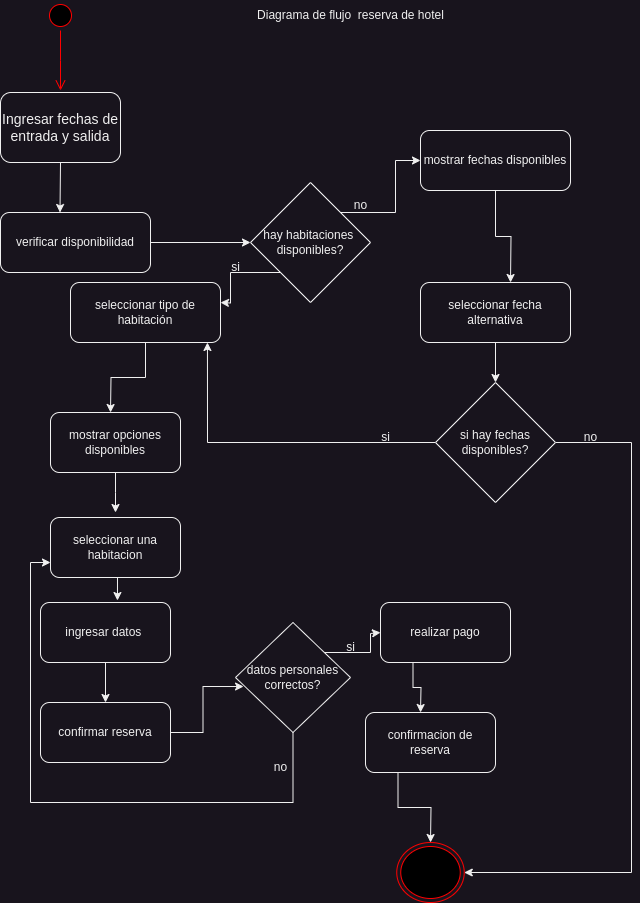

The diagram above was exported from draw.io. Its source (the exported page's mxGraphModel, read from the mxfile embedded in the PNG):
<mxGraphModel dx="880" dy="366" grid="1" gridSize="10" guides="1" tooltips="1" connect="1" arrows="1" fold="1" page="1" pageScale="1" pageWidth="827" pageHeight="1169" math="0" shadow="0">
  <root>
    <mxCell id="0" />
    <mxCell id="1" parent="0" />
    <mxCell id="TcCHXK6jiOZE5FUttsgG-2" value="&lt;font style=&quot;font-size: 14px;&quot;&gt;Ingresar fechas de entrada y salida&lt;/font&gt;" style="rounded=1;whiteSpace=wrap;html=1;" parent="1" vertex="1">
      <mxGeometry x="50" y="100" width="120" height="70" as="geometry" />
    </mxCell>
    <mxCell id="TcCHXK6jiOZE5FUttsgG-4" value="verificar disponibilidad" style="rounded=1;whiteSpace=wrap;html=1;" parent="1" vertex="1">
      <mxGeometry x="50" y="220" width="150" height="60" as="geometry" />
    </mxCell>
    <mxCell id="TcCHXK6jiOZE5FUttsgG-9" value="" style="endArrow=classic;html=1;rounded=0;exitX=1;exitY=0.5;exitDx=0;exitDy=0;" parent="1" source="TcCHXK6jiOZE5FUttsgG-4" edge="1">
      <mxGeometry width="50" height="50" relative="1" as="geometry">
        <mxPoint x="210" y="250" as="sourcePoint" />
        <mxPoint x="300" y="250" as="targetPoint" />
      </mxGeometry>
    </mxCell>
    <mxCell id="TcCHXK6jiOZE5FUttsgG-55" value="" style="endArrow=none;html=1;rounded=0;" parent="1" edge="1">
      <mxGeometry width="50" height="50" relative="1" as="geometry">
        <mxPoint x="130" y="320" as="sourcePoint" />
        <mxPoint x="230" y="319.5" as="targetPoint" />
        <Array as="points">
          <mxPoint x="190" y="319.5" />
        </Array>
      </mxGeometry>
    </mxCell>
    <mxCell id="TcCHXK6jiOZE5FUttsgG-57" value="" style="endArrow=classic;html=1;rounded=0;" parent="1" edge="1">
      <mxGeometry width="50" height="50" relative="1" as="geometry">
        <mxPoint x="110" y="170" as="sourcePoint" />
        <mxPoint x="109.5" y="220" as="targetPoint" />
      </mxGeometry>
    </mxCell>
    <mxCell id="dlspnfoIXlXp2wdw8fK8-1" value="Diagrama de flujo&amp;nbsp; reserva de hotel" style="text;html=1;align=center;verticalAlign=middle;resizable=0;points=[];autosize=1;strokeColor=none;fillColor=none;" parent="1" vertex="1">
      <mxGeometry x="295" y="8" width="210" height="30" as="geometry" />
    </mxCell>
    <mxCell id="gcaoEHhQTasK4RisyCYx-6" style="edgeStyle=orthogonalEdgeStyle;rounded=0;orthogonalLoop=1;jettySize=auto;html=1;exitX=0;exitY=1;exitDx=0;exitDy=0;" parent="1" source="gcaoEHhQTasK4RisyCYx-1" edge="1">
      <mxGeometry relative="1" as="geometry">
        <mxPoint x="270" y="310" as="targetPoint" />
      </mxGeometry>
    </mxCell>
    <mxCell id="gcaoEHhQTasK4RisyCYx-1" value="hay habitaciones&amp;nbsp; disponibles?" style="rhombus;whiteSpace=wrap;html=1;" parent="1" vertex="1">
      <mxGeometry x="300" y="190" width="120" height="120" as="geometry" />
    </mxCell>
    <mxCell id="gcaoEHhQTasK4RisyCYx-3" value="si" style="text;html=1;align=center;verticalAlign=middle;resizable=0;points=[];autosize=1;strokeColor=none;fillColor=none;" parent="1" vertex="1">
      <mxGeometry x="270" y="260" width="30" height="30" as="geometry" />
    </mxCell>
    <mxCell id="gcaoEHhQTasK4RisyCYx-10" style="edgeStyle=orthogonalEdgeStyle;rounded=0;orthogonalLoop=1;jettySize=auto;html=1;exitX=0.5;exitY=1;exitDx=0;exitDy=0;" parent="1" source="gcaoEHhQTasK4RisyCYx-7" edge="1">
      <mxGeometry relative="1" as="geometry">
        <mxPoint x="160" y="420" as="targetPoint" />
      </mxGeometry>
    </mxCell>
    <mxCell id="gcaoEHhQTasK4RisyCYx-7" value="seleccionar tipo de habitación" style="rounded=1;whiteSpace=wrap;html=1;" parent="1" vertex="1">
      <mxGeometry x="120" y="290" width="150" height="60" as="geometry" />
    </mxCell>
    <mxCell id="gcaoEHhQTasK4RisyCYx-12" style="edgeStyle=orthogonalEdgeStyle;rounded=0;orthogonalLoop=1;jettySize=auto;html=1;exitX=0.5;exitY=1;exitDx=0;exitDy=0;" parent="1" source="gcaoEHhQTasK4RisyCYx-11" edge="1">
      <mxGeometry relative="1" as="geometry">
        <mxPoint x="165" y="520" as="targetPoint" />
      </mxGeometry>
    </mxCell>
    <mxCell id="gcaoEHhQTasK4RisyCYx-11" value="mostrar opciones disponibles" style="rounded=1;whiteSpace=wrap;html=1;" parent="1" vertex="1">
      <mxGeometry x="100" y="420" width="130" height="60" as="geometry" />
    </mxCell>
    <mxCell id="uBZVim6Hxlxevm4FSGle-5" style="edgeStyle=orthogonalEdgeStyle;rounded=0;orthogonalLoop=1;jettySize=auto;html=1;exitX=0.5;exitY=1;exitDx=0;exitDy=0;entryX=0.592;entryY=-0.033;entryDx=0;entryDy=0;entryPerimeter=0;" edge="1" parent="1" source="gcaoEHhQTasK4RisyCYx-13" target="uBZVim6Hxlxevm4FSGle-4">
      <mxGeometry relative="1" as="geometry" />
    </mxCell>
    <mxCell id="gcaoEHhQTasK4RisyCYx-13" value="seleccionar una habitacion" style="rounded=1;whiteSpace=wrap;html=1;" parent="1" vertex="1">
      <mxGeometry x="100" y="525" width="130" height="60" as="geometry" />
    </mxCell>
    <mxCell id="gcaoEHhQTasK4RisyCYx-21" style="edgeStyle=orthogonalEdgeStyle;rounded=0;orthogonalLoop=1;jettySize=auto;html=1;exitX=1;exitY=0.5;exitDx=0;exitDy=0;entryX=0.07;entryY=0.582;entryDx=0;entryDy=0;entryPerimeter=0;" parent="1" source="gcaoEHhQTasK4RisyCYx-15" target="gcaoEHhQTasK4RisyCYx-18" edge="1">
      <mxGeometry relative="1" as="geometry">
        <mxPoint x="280" y="690" as="targetPoint" />
      </mxGeometry>
    </mxCell>
    <mxCell id="gcaoEHhQTasK4RisyCYx-15" value="confirmar reserva" style="rounded=1;whiteSpace=wrap;html=1;" parent="1" vertex="1">
      <mxGeometry x="90" y="710" width="130" height="60" as="geometry" />
    </mxCell>
    <mxCell id="gcaoEHhQTasK4RisyCYx-22" style="edgeStyle=orthogonalEdgeStyle;rounded=0;orthogonalLoop=1;jettySize=auto;html=1;exitX=1;exitY=0;exitDx=0;exitDy=0;" parent="1" source="gcaoEHhQTasK4RisyCYx-18" edge="1">
      <mxGeometry relative="1" as="geometry">
        <mxPoint x="430" y="640" as="targetPoint" />
        <Array as="points">
          <mxPoint x="371" y="660" />
          <mxPoint x="420" y="660" />
          <mxPoint x="420" y="641" />
        </Array>
      </mxGeometry>
    </mxCell>
    <mxCell id="uBZVim6Hxlxevm4FSGle-9" style="edgeStyle=orthogonalEdgeStyle;rounded=0;orthogonalLoop=1;jettySize=auto;html=1;exitX=0.5;exitY=1;exitDx=0;exitDy=0;entryX=0;entryY=0.75;entryDx=0;entryDy=0;" edge="1" parent="1" source="gcaoEHhQTasK4RisyCYx-18" target="gcaoEHhQTasK4RisyCYx-13">
      <mxGeometry relative="1" as="geometry">
        <Array as="points">
          <mxPoint x="343" y="810" />
          <mxPoint x="80" y="810" />
          <mxPoint x="80" y="570" />
        </Array>
      </mxGeometry>
    </mxCell>
    <mxCell id="gcaoEHhQTasK4RisyCYx-18" value="datos personales correctos?" style="rhombus;whiteSpace=wrap;html=1;" parent="1" vertex="1">
      <mxGeometry x="285" y="630" width="115" height="110" as="geometry" />
    </mxCell>
    <mxCell id="gcaoEHhQTasK4RisyCYx-24" value="si" style="text;html=1;align=center;verticalAlign=middle;resizable=0;points=[];autosize=1;strokeColor=none;fillColor=none;" parent="1" vertex="1">
      <mxGeometry x="385" y="640" width="30" height="30" as="geometry" />
    </mxCell>
    <mxCell id="gcaoEHhQTasK4RisyCYx-27" style="edgeStyle=orthogonalEdgeStyle;rounded=0;orthogonalLoop=1;jettySize=auto;html=1;exitX=0.25;exitY=1;exitDx=0;exitDy=0;" parent="1" source="gcaoEHhQTasK4RisyCYx-26" edge="1">
      <mxGeometry relative="1" as="geometry">
        <mxPoint x="470" y="720" as="targetPoint" />
      </mxGeometry>
    </mxCell>
    <mxCell id="gcaoEHhQTasK4RisyCYx-26" value="realizar pago" style="rounded=1;whiteSpace=wrap;html=1;" parent="1" vertex="1">
      <mxGeometry x="430" y="610" width="130" height="60" as="geometry" />
    </mxCell>
    <mxCell id="gcaoEHhQTasK4RisyCYx-29" style="edgeStyle=orthogonalEdgeStyle;rounded=0;orthogonalLoop=1;jettySize=auto;html=1;exitX=0.25;exitY=1;exitDx=0;exitDy=0;" parent="1" source="gcaoEHhQTasK4RisyCYx-28" edge="1">
      <mxGeometry relative="1" as="geometry">
        <mxPoint x="480" y="850" as="targetPoint" />
      </mxGeometry>
    </mxCell>
    <mxCell id="gcaoEHhQTasK4RisyCYx-28" value="confirmacion de reserva" style="rounded=1;whiteSpace=wrap;html=1;" parent="1" vertex="1">
      <mxGeometry x="415" y="720" width="130" height="60" as="geometry" />
    </mxCell>
    <mxCell id="gcaoEHhQTasK4RisyCYx-30" value="" style="ellipse;html=1;shape=endState;fillColor=#000000;strokeColor=#ff0000;" parent="1" vertex="1">
      <mxGeometry x="446.25" y="850" width="67.5" height="60" as="geometry" />
    </mxCell>
    <mxCell id="gcaoEHhQTasK4RisyCYx-31" value="" style="ellipse;html=1;shape=startState;fillColor=#000000;strokeColor=#ff0000;" parent="1" vertex="1">
      <mxGeometry x="95" y="8" width="30" height="30" as="geometry" />
    </mxCell>
    <mxCell id="gcaoEHhQTasK4RisyCYx-32" value="" style="edgeStyle=orthogonalEdgeStyle;html=1;verticalAlign=bottom;endArrow=open;endSize=8;strokeColor=#ff0000;rounded=0;" parent="1" source="gcaoEHhQTasK4RisyCYx-31" edge="1">
      <mxGeometry relative="1" as="geometry">
        <mxPoint x="110" y="98" as="targetPoint" />
      </mxGeometry>
    </mxCell>
    <mxCell id="gcaoEHhQTasK4RisyCYx-41" value="" style="edgeStyle=orthogonalEdgeStyle;rounded=0;orthogonalLoop=1;jettySize=auto;html=1;exitX=1;exitY=0;exitDx=0;exitDy=0;entryX=0;entryY=0.5;entryDx=0;entryDy=0;" parent="1" source="gcaoEHhQTasK4RisyCYx-1" target="gcaoEHhQTasK4RisyCYx-42" edge="1">
      <mxGeometry relative="1" as="geometry">
        <mxPoint x="440" y="160" as="targetPoint" />
        <mxPoint x="390" y="220" as="sourcePoint" />
      </mxGeometry>
    </mxCell>
    <mxCell id="gcaoEHhQTasK4RisyCYx-45" style="edgeStyle=orthogonalEdgeStyle;rounded=0;orthogonalLoop=1;jettySize=auto;html=1;exitX=0.5;exitY=1;exitDx=0;exitDy=0;" parent="1" source="gcaoEHhQTasK4RisyCYx-42" edge="1">
      <mxGeometry relative="1" as="geometry">
        <mxPoint x="560" y="290" as="targetPoint" />
      </mxGeometry>
    </mxCell>
    <mxCell id="gcaoEHhQTasK4RisyCYx-42" value="mostrar fechas disponibles" style="rounded=1;whiteSpace=wrap;html=1;" parent="1" vertex="1">
      <mxGeometry x="470" y="138" width="150" height="60" as="geometry" />
    </mxCell>
    <mxCell id="gcaoEHhQTasK4RisyCYx-43" value="no" style="text;html=1;align=center;verticalAlign=middle;resizable=0;points=[];autosize=1;strokeColor=none;fillColor=none;" parent="1" vertex="1">
      <mxGeometry x="390" y="198" width="40" height="30" as="geometry" />
    </mxCell>
    <mxCell id="uBZVim6Hxlxevm4FSGle-3" style="edgeStyle=orthogonalEdgeStyle;rounded=0;orthogonalLoop=1;jettySize=auto;html=1;exitX=0.5;exitY=1;exitDx=0;exitDy=0;" edge="1" parent="1" source="gcaoEHhQTasK4RisyCYx-46" target="uBZVim6Hxlxevm4FSGle-1">
      <mxGeometry relative="1" as="geometry" />
    </mxCell>
    <mxCell id="gcaoEHhQTasK4RisyCYx-46" value="seleccionar fecha alternativa" style="rounded=1;whiteSpace=wrap;html=1;" parent="1" vertex="1">
      <mxGeometry x="470" y="290" width="150" height="60" as="geometry" />
    </mxCell>
    <mxCell id="gcaoEHhQTasK4RisyCYx-48" value="si" style="text;html=1;align=center;verticalAlign=middle;resizable=0;points=[];autosize=1;strokeColor=none;fillColor=none;" parent="1" vertex="1">
      <mxGeometry x="420" y="430" width="30" height="30" as="geometry" />
    </mxCell>
    <mxCell id="gcaoEHhQTasK4RisyCYx-50" value="no" style="text;html=1;align=center;verticalAlign=middle;resizable=0;points=[];autosize=1;strokeColor=none;fillColor=none;" parent="1" vertex="1">
      <mxGeometry x="620" y="430" width="40" height="30" as="geometry" />
    </mxCell>
    <mxCell id="uBZVim6Hxlxevm4FSGle-2" style="edgeStyle=orthogonalEdgeStyle;rounded=0;orthogonalLoop=1;jettySize=auto;html=1;exitX=0;exitY=0.5;exitDx=0;exitDy=0;entryX=0.913;entryY=1;entryDx=0;entryDy=0;entryPerimeter=0;" edge="1" parent="1" source="uBZVim6Hxlxevm4FSGle-1" target="gcaoEHhQTasK4RisyCYx-7">
      <mxGeometry relative="1" as="geometry" />
    </mxCell>
    <mxCell id="uBZVim6Hxlxevm4FSGle-11" style="edgeStyle=orthogonalEdgeStyle;rounded=0;orthogonalLoop=1;jettySize=auto;html=1;exitX=1;exitY=0.5;exitDx=0;exitDy=0;entryX=1;entryY=0.5;entryDx=0;entryDy=0;" edge="1" parent="1" source="uBZVim6Hxlxevm4FSGle-1" target="gcaoEHhQTasK4RisyCYx-30">
      <mxGeometry relative="1" as="geometry">
        <mxPoint x="670" y="760" as="targetPoint" />
        <Array as="points">
          <mxPoint x="681" y="450" />
          <mxPoint x="681" y="880" />
        </Array>
      </mxGeometry>
    </mxCell>
    <mxCell id="uBZVim6Hxlxevm4FSGle-1" value="si hay fechas disponibles?" style="rhombus;whiteSpace=wrap;html=1;" vertex="1" parent="1">
      <mxGeometry x="485" y="390" width="120" height="120" as="geometry" />
    </mxCell>
    <mxCell id="uBZVim6Hxlxevm4FSGle-6" style="edgeStyle=orthogonalEdgeStyle;rounded=0;orthogonalLoop=1;jettySize=auto;html=1;exitX=0.5;exitY=1;exitDx=0;exitDy=0;" edge="1" parent="1" source="uBZVim6Hxlxevm4FSGle-4" target="gcaoEHhQTasK4RisyCYx-15">
      <mxGeometry relative="1" as="geometry" />
    </mxCell>
    <mxCell id="uBZVim6Hxlxevm4FSGle-4" value="ingresar datos&amp;nbsp;" style="rounded=1;whiteSpace=wrap;html=1;" vertex="1" parent="1">
      <mxGeometry x="90" y="610" width="130" height="60" as="geometry" />
    </mxCell>
    <mxCell id="uBZVim6Hxlxevm4FSGle-10" value="no" style="text;html=1;align=center;verticalAlign=middle;resizable=0;points=[];autosize=1;strokeColor=none;fillColor=none;" vertex="1" parent="1">
      <mxGeometry x="310" y="760" width="40" height="30" as="geometry" />
    </mxCell>
  </root>
</mxGraphModel>